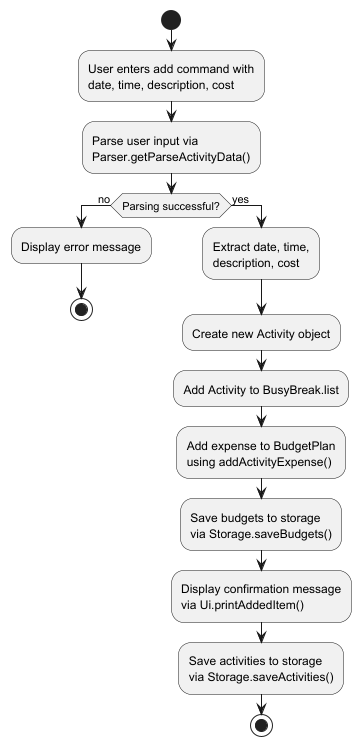

The diagram above was rendered by PlantUML. Its source (embedded in the PNG):
@startuml AddCommandActivityDiagram

start

:User enters add command with\ndate, time, description, cost;

:Parse user input via\nParser.getParseActivityData();

if (Parsing successful?) then (no)
  :Display error message;
  stop
else (yes)
  :Extract date, time,\ndescription, cost;

  :Create new Activity object;

  :Add Activity to BusyBreak.list;

  :Add expense to BudgetPlan\nusing addActivityExpense();


  :Save budgets to storage\nvia Storage.saveBudgets();

  :Display confirmation message\nvia Ui.printAddedItem();

  :Save activities to storage\nvia Storage.saveActivities();

  stop
endif

@enduml